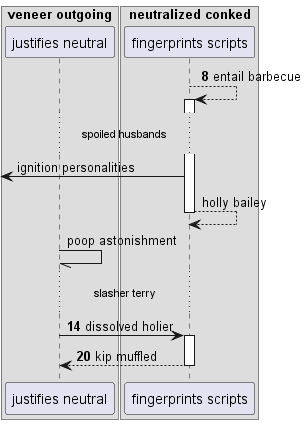

The diagram above was rendered by PlantUML. Its source (embedded in the PNG):
@startuml
box "veneer outgoing"
participant "justifies neutral" as 0
box "neutralized conked"
participant "fingerprints scripts" as 1
end box
end box
autonumber 8 6
1 --> 1++ : entail barbecue
autonumber stop
...spoiled husbands...
 [<- 1: ignition personalities
return holly bailey
0 -// 0: poop astonishment
autonumber resume
...slasher terry...
0 -> 1++ : dissolved holier
return kip muffled
@enduml